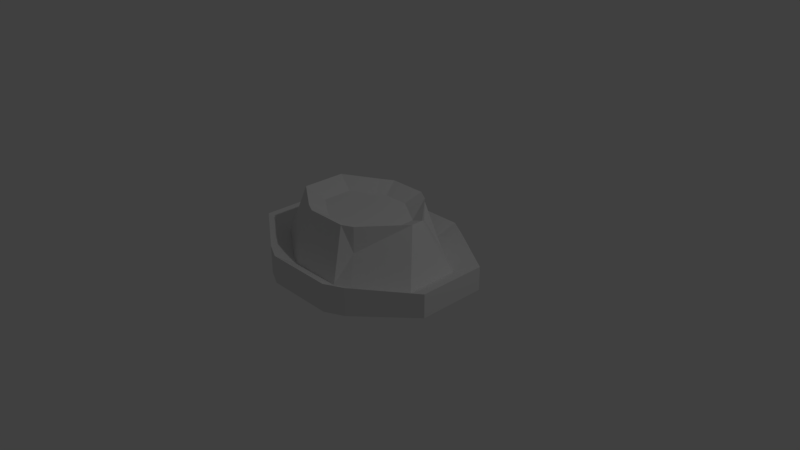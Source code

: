 # Source: fedora2.blend  (saved by Blender 2.78.0; exported with 4.5.12 LTS)
import bpy
from mathutils import Matrix  # noqa: F401  (used for matrix-valued properties, if any)

bpy.ops.wm.read_factory_settings(use_empty=True)
scene = bpy.context.scene
scene.name = 'Scene'

# ---- collections
col_collection_1 = bpy.data.collections.new('Collection 1'); scene.collection.children.link(col_collection_1)

# ---- materials (node trees are filled in below, after node groups)
mat_material = bpy.data.materials.new('Material')
mat_material.alpha_threshold = 0.0
mat_material.use_transparent_shadow = False
mat_material.roughness = 0.5
mat_material.line_color = (0.0, 0.0, 0.0, 1.0)

# ---- material node trees

# ---- world
world_world = bpy.data.worlds.new('World'); scene.world = world_world
world_world.color = (0.05088, 0.05088, 0.05088)
world_world.use_sun_shadow = False
world_world.sun_shadow_jitter_overblur = 0.0
world_world.cycles.sampling_method = 'MANUAL'

# ---- cameras
cam_camera = bpy.data.cameras.new('Camera')
cam_camera.clip_end = 100.0
cam_camera.lens = 35.0
cam_camera.sensor_width = 32.0
cam_camera.sensor_height = 18.0
cam_camera.ortho_scale = 7.314
cam_camera.dof.focus_distance = 0.0
cam_camera.dof.aperture_fstop = 128.0

# ---- lights
light_lamp = bpy.data.lights.new('Lamp', 'POINT')
light_lamp.transmission_factor = 0.0
light_lamp.cutoff_distance = 30.0
light_lamp.energy = 100.0
light_lamp.shadow_buffer_clip_start = 1.001
light_lamp.shadow_soft_size = 0.1
light_lamp.shadow_maximum_resolution = 0.006
light_lamp.use_absolute_resolution = True

# ---- meshes
me_cube = bpy.data.meshes.new('Cube')
me_cube.from_pydata([(1.477, -0.4659, -0.08929), (0.6909, -0.9961, -0.1909), (1.477, 0.4659, -0.08929), (0.6909, 0.9961, -0.1909), (1.477, -0.4659, 0.229), (0.6909, -0.9961, 0.1909), (1.477, 0.4659, 0.229), (0.6909, 0.9961, 0.1909), (-0.7385, 0.9961, -0.1909), (-1.477, 0.498, -0.09544), (-1.477, -0.498, -0.09544), (-0.7385, -0.9961, -0.1909), (-0.7385, 0.9961, 0.1909), (-1.477, 0.498, 0.2253), (-1.477, -0.498, 0.2253), (-0.7385, -0.9961, 0.1909), (0.4012, 1.171, -0.1909), (0.4012, 1.171, 0.1909), (-0.4488, 1.171, -0.1909), (-0.4488, 1.171, 0.1909), (0.4434, -1.118, -0.1909), (0.4434, -1.118, 0.1909), (-0.491, -1.118, -0.1909), (-0.491, -1.118, 0.1909), (1.142, -0.3592, 0.05696), (0.5322, -0.7703, 0.02742), (1.142, 0.3632, 0.05696), (0.5322, 0.7744, 0.02742), (-0.5762, 0.7744, 0.02742), (-1.149, 0.3881, 0.05408), (-1.149, -0.3841, 0.05408), (-0.5762, -0.7703, 0.02742), (0.3075, 0.9101, 0.02742), (-0.3516, 0.9101, 0.02742), (0.3402, -0.8646, 0.02742), (-0.3842, -0.8646, 0.02742), (1.216, -0.3829, -0.2006), (0.5674, -0.8205, -0.2845), (1.216, 0.386, -0.2006), (0.5674, 0.8236, -0.2845), (-0.6122, 0.8236, -0.2845), (-1.222, 0.4125, -0.2057), (-1.222, -0.4094, -0.2057), (-0.6122, -0.8205, -0.2845), (0.3284, 0.9681, -0.2845), (-0.3732, 0.9681, -0.2845), (0.3631, -0.9208, -0.2845), (-0.408, -0.9208, -0.2845), (0.8777, -0.2752, 0.0112), (0.4071, -0.5925, -0.04962), (0.8777, 0.2824, 0.0112), (0.4071, 0.5997, -0.04962), (-0.4483, 0.5997, -0.04962), (-0.8904, 0.3016, 0.007519), (-0.8904, -0.2944, 0.007519), (-0.4483, -0.5925, -0.04962), (0.2337, 0.7044, -0.04962), (-0.275, 0.7044, -0.04962), (0.259, -0.6653, -0.04962), (-0.3002, -0.6653, -0.04962), (0.8709, -0.07587, 0.756), (0.4039, -0.588, 0.7333), (0.8709, 0.08311, 0.756), (0.4039, 0.5952, 0.7333), (-0.445, 0.5952, 0.7333), (-0.8838, 0.2994, 0.7538), (-0.8838, -0.2921, 0.7538), (-0.445, -0.588, 0.7333), (0.2319, 0.6992, 0.7333), (-0.273, 0.6992, 0.7333), (0.2569, -0.6602, 0.7333), (-0.298, -0.6602, 0.7333), (0.5947, -0.1852, 0.6254), (0.2732, -0.4021, 0.6098), (0.5947, 0.1958, 0.6254), (0.2732, 0.4126, 0.6098), (-0.3114, 0.4126, 0.6098), (-0.6135, 0.2089, 0.6239), (-0.6135, -0.1984, 0.6239), (-0.3114, -0.4021, 0.6098), (0.1547, 0.4842, 0.6098), (-0.1929, 0.4842, 0.6098), (0.1719, -0.4518, 0.6098), (-0.2101, -0.4518, 0.6098), (1.142, -0.3592, 0.05696), (0.5322, -0.7703, 0.02742), (0.3402, -0.8646, 0.02742), (0.8709, -0.07587, 0.756), (0.4039, -0.588, 0.7333), (0.2569, -0.6602, 0.7333), (0.4313, 0.5585, 0.4489), (0.4108, -0.6025, 0.3882)], [], [(0, 2, 6, 4), (15, 31, 30, 14), (9, 10, 14, 13), (11, 22, 23, 15), (3, 39, 44, 16), (1, 0, 4, 5), (2, 3, 7, 6), (14, 30, 29, 13), (23, 35, 31, 15), (16, 44, 45, 18), (8, 9, 13, 12), (10, 11, 15, 14), (17, 32, 27, 7), (9, 41, 42, 10), (19, 17, 16, 18), (2, 38, 39, 3), (3, 16, 17, 7), (12, 19, 18, 8), (22, 20, 21, 23), (5, 21, 20, 1), (5, 25, 34, 21), (8, 40, 41, 9), (30, 66, 65, 29), (34, 86, 89, 70), (33, 69, 68, 32), (26, 62, 60, 24), (34, 70, 71, 35), (13, 29, 28, 12), (19, 33, 32, 17), (6, 26, 24, 4), (7, 27, 26, 6), (12, 28, 33, 19), (21, 34, 35, 23), (4, 24, 25, 5), (44, 56, 57, 45), (47, 59, 58, 46), (42, 54, 55, 43), (38, 50, 51, 39), (45, 57, 52, 40), (1, 37, 36, 0), (11, 43, 47, 22), (10, 42, 43, 11), (22, 47, 46, 20), (0, 36, 38, 2), (18, 45, 40, 8), (20, 46, 37, 1), (48, 49, 51, 50), (53, 52, 55, 54), (52, 51, 49, 55), (52, 57, 56, 51), (49, 58, 59, 55), (37, 49, 48, 36), (43, 55, 59, 47), (40, 52, 53, 41), (39, 51, 56, 44), (36, 48, 50, 38), (46, 58, 49, 37), (41, 53, 54, 42), (62, 74, 72, 60), (70, 82, 83, 71), (68, 80, 75, 63), (67, 79, 78, 66), (61, 73, 82, 70), (35, 71, 67, 31), (29, 65, 64, 28), (28, 64, 69, 33), (27, 90, 63, 62, 26), (70, 89, 88, 61), (31, 67, 66, 30), (32, 68, 63, 90, 27), (75, 80, 81, 76), (73, 72, 74, 75), (76, 79, 73, 75), (76, 77, 78, 79), (79, 83, 82, 73), (69, 81, 80, 68), (60, 72, 73, 61), (66, 78, 77, 65), (71, 83, 79, 67), (65, 77, 76, 64), (64, 76, 81, 69), (63, 75, 74, 62), (84, 87, 88, 91, 85), (85, 91, 88, 89, 86), (61, 88, 87, 60), (60, 87, 84, 24), (25, 85, 86, 34), (24, 84, 85, 25)])
me_cube.materials.append(mat_material)
me_cube.use_remesh_preserve_volume = False
me_cube.use_remesh_preserve_attributes = False
me_cube.use_mirror_vertex_groups = False
me_cube.update()

# ---- objects
ob_cube = bpy.data.objects.new('Cube', me_cube)
ob_lamp = bpy.data.objects.new('Lamp', light_lamp)
ob_camera = bpy.data.objects.new('Camera', cam_camera)

# ---- transforms, parenting, visibility, modifiers, constraints
ob_cube.location = (0.0, 0.0, 0.0)
ob_cube.lock_rotations_4d = False
ob_cube.empty_display_type = 'ARROWS'
ob_cube.lineart.crease_threshold = 0.0
ob_lamp.location = (4.076, 1.005, 5.904)
ob_lamp.rotation_euler = (0.6503, 0.05522, 1.866)
ob_lamp.lock_rotations_4d = False
ob_lamp.empty_display_type = 'ARROWS'
ob_lamp.color = (0.0, 0.0, 0.0, 0.0)
ob_lamp.lineart.crease_threshold = 0.0
ob_camera.location = (7.481, -6.508, 5.344)
ob_camera.rotation_euler = (1.109, 0.0, 0.8149)
ob_camera.lock_rotations_4d = False
ob_camera.empty_display_type = 'ARROWS'
ob_camera.color = (0.0, 0.0, 0.0, 0.0)
ob_camera.display_type = 'WIRE'
ob_camera.lineart.crease_threshold = 0.0

# ---- collection membership
col_collection_1.objects.link(ob_cube)
col_collection_1.objects.link(ob_lamp)
col_collection_1.objects.link(ob_camera)

# ---- scene / render settings (as saved in the file)
scene.camera = ob_camera
scene.frame_start = 1; scene.frame_end = 250; scene.frame_set(1)
scene.render.engine = 'BLENDER_EEVEE_NEXT'
scene.render.resolution_percentage = 50
scene.render.dither_intensity = 0.0
scene.cycles.use_denoising = False
scene.cycles.samples = 128
scene.cycles.sampling_pattern = 'TABULATED_SOBOL'
scene.cycles.light_sampling_threshold = 0.0
scene.cycles.use_adaptive_sampling = False
scene.cycles.use_light_tree = False
scene.cycles.blur_glossy = 0.0
scene.cycles.sample_clamp_indirect = 0.0
scene.view_settings.view_transform = 'Standard'
bpy.context.view_layer.update()
